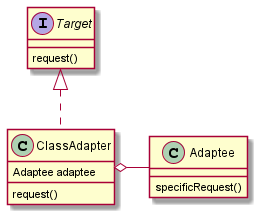

The diagram above was rendered by PlantUML. Its source (embedded in the PNG):
@startuml
interface Target {
request()
}
class Adaptee {
specificRequest()
}
class ClassAdapter implements Target{
Adaptee adaptee
request()
}
ClassAdapter o- Adaptee
@enduml